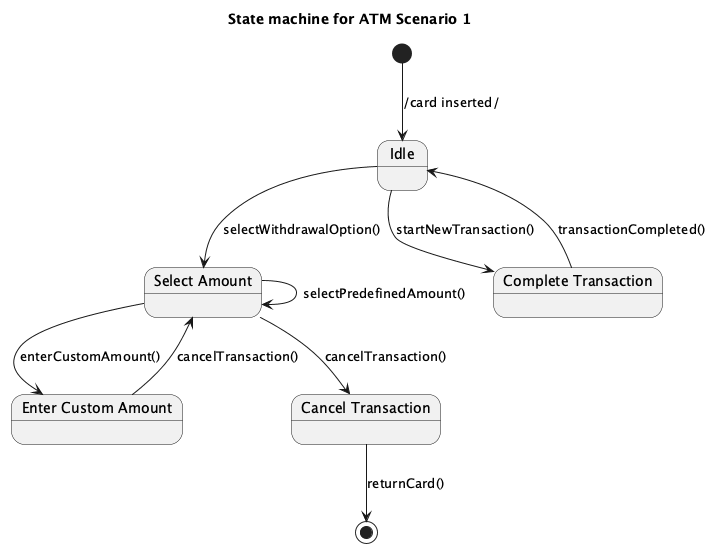

The diagram above was rendered by PlantUML. Its source (embedded in the PNG):
@startuml
title State machine for ATM Scenario 1

state "Idle" as Idle
state "Select Amount" as SelectAmount
state "Enter Custom Amount" as EnterCustomAmount
state "Cancel Transaction" as CancelTransaction
state "Complete Transaction" as CompleteTransaction

[*] --> Idle : /card inserted/

Idle --> SelectAmount : selectWithdrawalOption()
SelectAmount --> SelectAmount : selectPredefinedAmount()
SelectAmount --> EnterCustomAmount : enterCustomAmount()

EnterCustomAmount --> SelectAmount : cancelTransaction()
SelectAmount --> CancelTransaction : cancelTransaction()
CancelTransaction --> [*] : returnCard()

CompleteTransaction --> Idle : transactionCompleted()
Idle --> CompleteTransaction : startNewTransaction()

@enduml